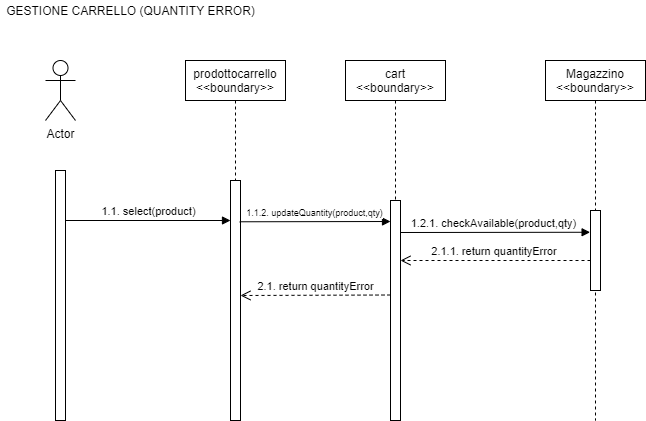

The diagram above was exported from draw.io. Its source (the exported page's mxGraphModel, read from the mxfile embedded in the PNG):
<mxGraphModel dx="1038" dy="1800" grid="1" gridSize="10" guides="1" tooltips="1" connect="1" arrows="1" fold="1" page="1" pageScale="1" pageWidth="827" pageHeight="1169" math="0" shadow="0">
  <root>
    <mxCell id="0" />
    <mxCell id="1" parent="0" />
    <mxCell id="bH6Cv-mq5L5lTqQ7bcBD-4" value="GESTIONE CARRELLO (QUANTITY ERROR)" style="text;html=1;align=center;verticalAlign=middle;resizable=0;points=[];autosize=1;" vertex="1" parent="1">
      <mxGeometry x="10" y="-1150" width="260" height="20" as="geometry" />
    </mxCell>
    <mxCell id="bH6Cv-mq5L5lTqQ7bcBD-5" value="Actor" style="shape=umlActor;verticalLabelPosition=bottom;verticalAlign=top;html=1;" vertex="1" parent="1">
      <mxGeometry x="55" y="-1090" width="30" height="60" as="geometry" />
    </mxCell>
    <mxCell id="bH6Cv-mq5L5lTqQ7bcBD-6" value="" style="html=1;points=[];perimeter=orthogonalPerimeter;" vertex="1" parent="1">
      <mxGeometry x="65" y="-980" width="10" height="250" as="geometry" />
    </mxCell>
    <mxCell id="bH6Cv-mq5L5lTqQ7bcBD-7" value="prodottocarrello&lt;br&gt;&amp;lt;&amp;lt;boundary&amp;gt;&amp;gt;" style="shape=umlLifeline;perimeter=lifelinePerimeter;whiteSpace=wrap;html=1;container=1;collapsible=0;recursiveResize=0;outlineConnect=0;" vertex="1" parent="1">
      <mxGeometry x="195" y="-1090" width="100" height="360" as="geometry" />
    </mxCell>
    <mxCell id="bH6Cv-mq5L5lTqQ7bcBD-8" value="" style="html=1;points=[];perimeter=orthogonalPerimeter;" vertex="1" parent="bH6Cv-mq5L5lTqQ7bcBD-7">
      <mxGeometry x="45" y="120" width="10" height="240" as="geometry" />
    </mxCell>
    <mxCell id="bH6Cv-mq5L5lTqQ7bcBD-9" value="1.1. select(product)" style="html=1;verticalAlign=bottom;endArrow=block;" edge="1" parent="1">
      <mxGeometry width="80" relative="1" as="geometry">
        <mxPoint x="75" y="-930" as="sourcePoint" />
        <mxPoint x="240" y="-930" as="targetPoint" />
      </mxGeometry>
    </mxCell>
    <mxCell id="bH6Cv-mq5L5lTqQ7bcBD-10" value="cart&lt;br&gt;&amp;lt;&amp;lt;boundary&amp;gt;&amp;gt;" style="shape=umlLifeline;perimeter=lifelinePerimeter;whiteSpace=wrap;html=1;container=1;collapsible=0;recursiveResize=0;outlineConnect=0;" vertex="1" parent="1">
      <mxGeometry x="355" y="-1090" width="100" height="360" as="geometry" />
    </mxCell>
    <mxCell id="bH6Cv-mq5L5lTqQ7bcBD-11" value="" style="html=1;points=[];perimeter=orthogonalPerimeter;" vertex="1" parent="bH6Cv-mq5L5lTqQ7bcBD-10">
      <mxGeometry x="45" y="140" width="10" height="220" as="geometry" />
    </mxCell>
    <mxCell id="bH6Cv-mq5L5lTqQ7bcBD-14" value="&lt;font style=&quot;font-size: 9px&quot;&gt;1.1.2. updateQuantity(product,qty)&lt;/font&gt;" style="html=1;verticalAlign=bottom;endArrow=block;exitX=0.92;exitY=0.172;exitDx=0;exitDy=0;exitPerimeter=0;" edge="1" parent="1" source="bH6Cv-mq5L5lTqQ7bcBD-8">
      <mxGeometry width="80" relative="1" as="geometry">
        <mxPoint x="255" y="-930" as="sourcePoint" />
        <mxPoint x="400" y="-929" as="targetPoint" />
      </mxGeometry>
    </mxCell>
    <mxCell id="bH6Cv-mq5L5lTqQ7bcBD-16" value="1.2.1. checkAvailable(product,qty)" style="html=1;verticalAlign=bottom;endArrow=block;entryX=-0.04;entryY=0.272;entryDx=0;entryDy=0;entryPerimeter=0;" edge="1" parent="1" target="bH6Cv-mq5L5lTqQ7bcBD-18">
      <mxGeometry x="-0.0208" width="80" relative="1" as="geometry">
        <mxPoint x="410" y="-918" as="sourcePoint" />
        <mxPoint x="555" y="-910" as="targetPoint" />
        <mxPoint as="offset" />
      </mxGeometry>
    </mxCell>
    <mxCell id="bH6Cv-mq5L5lTqQ7bcBD-17" value="Magazzino&lt;br&gt;&amp;lt;&amp;lt;boundary&amp;gt;&amp;gt;" style="shape=umlLifeline;perimeter=lifelinePerimeter;whiteSpace=wrap;html=1;container=1;collapsible=0;recursiveResize=0;outlineConnect=0;" vertex="1" parent="1">
      <mxGeometry x="555" y="-1090" width="100" height="360" as="geometry" />
    </mxCell>
    <mxCell id="bH6Cv-mq5L5lTqQ7bcBD-18" value="" style="html=1;points=[];perimeter=orthogonalPerimeter;" vertex="1" parent="bH6Cv-mq5L5lTqQ7bcBD-17">
      <mxGeometry x="45" y="150" width="10" height="80" as="geometry" />
    </mxCell>
    <mxCell id="bH6Cv-mq5L5lTqQ7bcBD-19" value="2.1.1. return quantityError&amp;nbsp;" style="html=1;verticalAlign=bottom;endArrow=open;dashed=1;endSize=8;" edge="1" parent="1">
      <mxGeometry relative="1" as="geometry">
        <mxPoint x="600" y="-890" as="sourcePoint" />
        <mxPoint x="410" y="-890" as="targetPoint" />
      </mxGeometry>
    </mxCell>
    <mxCell id="bH6Cv-mq5L5lTqQ7bcBD-23" value="2.1. return quantityError" style="html=1;verticalAlign=bottom;endArrow=open;dashed=1;endSize=8;" edge="1" parent="1">
      <mxGeometry relative="1" as="geometry">
        <mxPoint x="400" y="-855.5" as="sourcePoint" />
        <mxPoint x="250" y="-855" as="targetPoint" />
      </mxGeometry>
    </mxCell>
  </root>
</mxGraphModel>